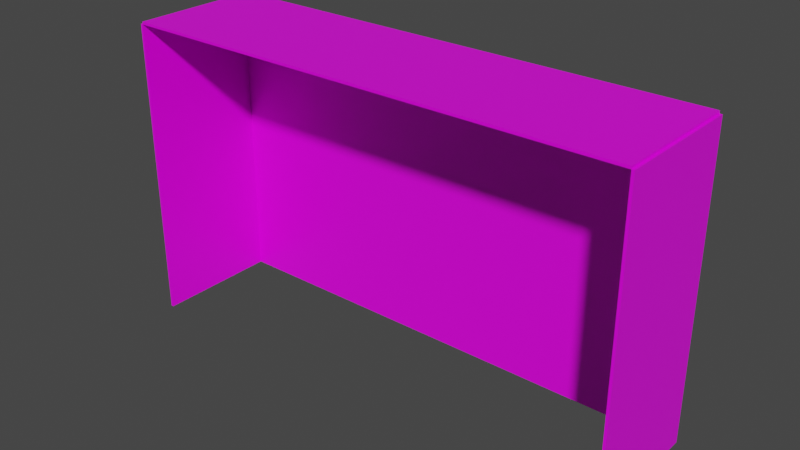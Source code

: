 # Source: walls.blend  (saved by Blender 2.82.7; exported with 4.5.12 LTS)
import bpy
from mathutils import Matrix  # noqa: F401  (used for matrix-valued properties, if any)

bpy.ops.wm.read_factory_settings(use_empty=True)
scene = bpy.context.scene
scene.name = 'Scene'

# ---- collections
col_collection = bpy.data.collections.new('Collection'); scene.collection.children.link(col_collection)

# ---- images (referenced by path relative to the original .blend; pixels are not part of the script)
import os
ASSET_DIR = os.environ.get("B2B_ASSET_DIR", "")  # directory of the original .blend (textures are referenced by path, not embedded)
HERE = os.path.dirname(os.path.abspath(__file__))  # packed textures are extracted next to this script under _unpacked/

def load_image(name, relpath, width, height, colorspace="sRGB"):
    """Load a texture the original file referenced (path relative to the .blend, or extracted next to this script)."""
    p = next((c for c in (os.path.join(HERE, relpath), os.path.join(ASSET_DIR, relpath)) if relpath and os.path.exists(c)), "")
    if p:
        img = bpy.data.images.load(p, check_existing=True)
        img.name = name
    else:  # same state as the original file: an image datablock whose file is absent (Cycles renders it pink)
        img = bpy.data.images.new(name, width, height)
        img.source = "FILE"
        img.filepath = "//" + (relpath or name)
    img.colorspace_settings.name = colorspace
    return img
img_wall_jpg = load_image('wall.jpg', 'wall.jpg', 1024, 1024, 'sRGB')

# ---- materials (node trees are filled in below, after node groups)
mat_material = bpy.data.materials.new('Material')
mat_material.alpha_threshold = 0.0
mat_material.use_transparent_shadow = False
mat_material.line_color = (0.0, 0.0, 0.0, 1.0)

# ---- material node trees
mat_material.use_nodes = True; mat_material.node_tree.nodes.clear()
_N = mat_material.node_tree.nodes; _L = mat_material.node_tree.links
n0 = _N.new('ShaderNodeOutputMaterial'); n0.name = 'Material Output'; n0.location = (300, 300)
n1 = _N.new('ShaderNodeBsdfPrincipled'); n1.name = 'Principled BSDF'; n1.location = (10, 300)
n1.distribution = 'GGX'
n1.subsurface_method = 'BURLEY'
n1.inputs[2].default_value = 0.4
n1.inputs[3].default_value = 1.45
n1.inputs[27].default_value = (0.0, 0.0, 0.0, 1.0)
n1.inputs[28].default_value = 1.0
n2 = _N.new('ShaderNodeTexImage'); n2.name = 'Image Texture'; n2.location = (-280, 280)
n2.image = img_wall_jpg
_L.new(n1.outputs[0], n0.inputs[0])
_L.new(n2.outputs[0], n1.inputs[0])
n0.is_active_output = True

# ---- world
world_world = bpy.data.worlds.new('World'); scene.world = world_world
world_world.use_nodes = True; world_world.node_tree.nodes.clear()
_N = world_world.node_tree.nodes; _L = world_world.node_tree.links
n0 = _N.new('ShaderNodeOutputWorld'); n0.name = 'World Output'; n0.location = (300, 300)
n1 = _N.new('ShaderNodeBackground'); n1.name = 'Background'; n1.location = (10, 300)
n1.inputs[0].default_value = (0.05088, 0.05088, 0.05088, 1.0)
_L.new(n1.outputs[0], n0.inputs[0])
n0.is_active_output = True
world_world.color = (0.05088, 0.05088, 0.05088)
world_world.use_sun_shadow = False
world_world.sun_shadow_jitter_overblur = 0.0

# ---- meshes
me_cube = bpy.data.meshes.new('Cube')
me_cube.from_pydata([(10.1, 0.1, 12.0), (10.1, 0.1, 0.0), (10.1, -0.1, 12.0), (10.1, -0.1, 0.0), (-10.0, 0.1, 12.0), (-10.0, 0.1, 0.0), (-10.0, -0.1, 12.0), (-10.0, -0.1, 0.0), (-10.1, 0.1, 12.0), (-10.1, 0.1, 0.0), (-10.1, -0.1, 12.0), (-10.1, -0.1, 0.0), (10.2, 0.1, 12.0), (10.2, 0.1, 0.0), (10.2, -0.1, 12.0), (10.2, -0.1, 0.0), (-10.0, -5.1, 0.0), (-10.0, -5.1, 12.0), (10.1, -5.1, 12.0), (10.1, -5.1, 0.0), (-10.1, -5.1, 0.0), (-10.1, -5.1, 12.0), (10.2, -5.1, 12.0), (10.2, -5.1, 0.0), (10.1, -0.1, 12.1), (-10.0, -0.1, 12.1), (10.1, 0.1, 12.1), (-10.0, 0.1, 12.1), (10.1, -5.1, 12.0), (-10.0, -5.1, 12.0), (10.1, -5.1, 12.1), (-10.0, -5.1, 12.1)], [], [(0, 4, 27, 26), (3, 2, 6, 7), (4, 5, 9, 8), (5, 1, 3, 7), (7, 6, 17, 16), (5, 4, 0, 1), (11, 10, 8, 9), (14, 2, 18, 22), (5, 7, 11, 9), (6, 4, 8, 10), (13, 12, 14, 15), (1, 0, 12, 13), (3, 1, 13, 15), (0, 2, 14, 12), (18, 19, 23, 22), (16, 17, 21, 20), (15, 14, 22, 23), (11, 7, 16, 20), (2, 3, 19, 18), (3, 15, 23, 19), (10, 11, 20, 21), (6, 10, 21, 17), (26, 27, 25, 24), (6, 2, 28, 29), (4, 6, 25, 27), (2, 0, 26, 24), (29, 28, 30, 31), (2, 24, 30, 28), (24, 25, 31, 30), (25, 6, 29, 31)])
_uv = me_cube.uv_layers.new(name='UVMap')
_uv.uv.foreach_set('vector', [0.825, 0.8217, 0.1783, 0.8217, 0.1783, 0.8217, 0.825, 0.8217, 3.872, -1.016, 3.872, 2.338, -2.869, 2.338, -2.869, -1.016, 0.1783, 0.8217, 0.1783, 0.5, 0.175, 0.5, 0.175, 0.8217, 0.1783, 0.5, 0.825, 0.5, 0.825, 0.5, 0.1783, 0.5, 1.166, -0.8765, 1.166, 2.145, -0.3016, 2.145, -0.3016, -0.8765, 0.1783, 0.5, 0.1783, 0.8217, 0.825, 0.8217, 0.825, 0.5, 0.175, 0.5, 0.175, 0.8217, 0.175, 0.8217, 0.175, 0.5, 0.8282, 0.8217, 0.825, 0.8217, 0.825, 0.8217, 0.8282, 0.8217, 0.1783, 0.5, 0.1783, 0.5, 0.175, 0.5, 0.175, 0.5, 0.1783, 0.8217, 0.1783, 0.8217, 0.175, 0.8217, 0.175, 0.8217, 0.8282, 0.5, 0.8282, 0.8217, 0.8282, 0.8217, 0.8282, 0.5, 0.825, 0.5, 0.825, 0.8217, 0.8282, 0.8217, 0.8282, 0.5, 0.825, 0.5, 0.825, 0.5, 0.8282, 0.5, 0.8282, 0.5, 0.825, 0.8217, 0.825, 0.8217, 0.8282, 0.8217, 0.8282, 0.8217, 0.825, 0.8217, 0.825, 0.5, 0.8282, 0.5, 0.8282, 0.8217, 0.1783, 0.5, 0.1783, 0.8217, 0.175, 0.8217, 0.175, 0.5, 0.8282, 0.5, 0.8282, 0.8217, 0.8282, 0.8217, 0.8282, 0.5, 0.175, 0.5, 0.1783, 0.5, 0.1783, 0.5, 0.175, 0.5, 1.166, 2.145, 1.166, -0.8765, -0.3016, -0.8765, -0.3016, 2.145, 0.825, 0.5, 0.8282, 0.5, 0.8282, 0.5, 0.825, 0.5, 0.175, 0.8217, 0.175, 0.5, 0.175, 0.5, 0.175, 0.8217, 0.1783, 0.8217, 0.175, 0.8217, 0.175, 0.8217, 0.1783, 0.8217, 0.825, 0.8217, 0.1783, 0.8217, 0.1783, 0.8217, 0.825, 0.8217, -3.578, 1.475, 4.581, 1.475, 4.581, -0.6141, -3.578, -0.6141, 0.1783, 0.8217, 0.1783, 0.8217, 0.1783, 0.8217, 0.1783, 0.8217, 0.825, 0.8217, 0.825, 0.8217, 0.825, 0.8217, 0.825, 0.8217, -2.869, 2.338, 3.872, 2.338, 3.872, 2.338, -2.869, 2.338, 0.825, 0.8217, 0.825, 0.8217, 0.825, 0.8217, 0.825, 0.8217, 0.825, 0.8217, 0.1783, 0.8217, 0.1783, 0.8217, 0.825, 0.8217, 0.1783, 0.8217, 0.1783, 0.8217, 0.1783, 0.8217, 0.1783, 0.8217])
me_cube.materials.append(mat_material)
me_cube.use_remesh_preserve_volume = False
me_cube.use_remesh_preserve_attributes = False
me_cube.use_mirror_vertex_groups = False
me_cube.update()

# ---- objects
ob_cube = bpy.data.objects.new('Cube', me_cube)

# ---- transforms, parenting, visibility, modifiers, constraints
ob_cube.location = (0.0, 0.0, 0.0)
ob_cube.lock_rotations_4d = False
ob_cube.empty_display_type = 'ARROWS'
ob_cube.lineart.crease_threshold = 0.0

# ---- collection membership
col_collection.objects.link(ob_cube)

# ---- scene / render settings (as saved in the file)
scene.frame_start = 1; scene.frame_end = 250; scene.frame_set(1)
scene.render.engine = 'BLENDER_EEVEE_NEXT'
scene.cycles.use_denoising = False
scene.cycles.samples = 128
scene.cycles.sampling_pattern = 'TABULATED_SOBOL'
scene.cycles.use_adaptive_sampling = False
scene.cycles.use_light_tree = False
scene.view_settings.view_transform = 'Filmic'
bpy.context.view_layer.update()

# ---- added for rendering (the .blend has no active camera and no usable light): camera, sun
cam_auto = bpy.data.cameras.new('AutoCamera')
cam_auto.lens = 50.0
cam_auto.sensor_width = 36.0
cam_auto.clip_end = 1000.0
ob_auto_camera = bpy.data.objects.new('AutoCamera', cam_auto)
scene.collection.objects.link(ob_auto_camera)
ob_auto_camera.location = (22.4385, -29.3662, 23.9608)
ob_auto_camera.rotation_euler = (1.09748, -7.21219e-08, 0.694738)
scene.camera = ob_auto_camera
light_auto_sun = bpy.data.lights.new('AutoSun', 'SUN')
light_auto_sun.energy = 3.0
light_auto_sun.angle = 0.0523599
ob_auto_sun = bpy.data.objects.new('AutoSun', light_auto_sun)
scene.collection.objects.link(ob_auto_sun)
ob_auto_sun.rotation_euler = (0.872665, 0.174533, 0.523599)
bpy.context.view_layer.update()
